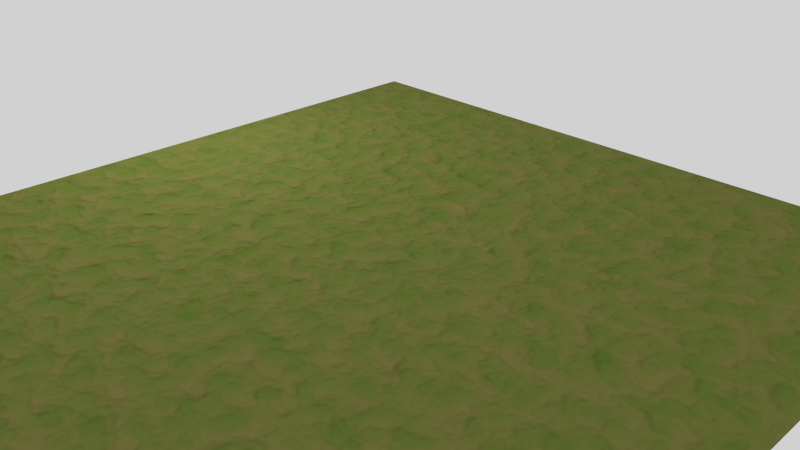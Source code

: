 # Source: material_lib.blend  (saved by Blender 2.69.10; exported with 4.5.12 LTS)
import bpy
from mathutils import Matrix  # noqa: F401  (used for matrix-valued properties, if any)

bpy.ops.wm.read_factory_settings(use_empty=True)
scene = bpy.context.scene
scene.name = 'Scene'

# ---- collections
col_collection_1 = bpy.data.collections.new('Collection 1'); scene.collection.children.link(col_collection_1)

# ---- materials (node trees are filled in below, after node groups)
mat_material = bpy.data.materials.new('Material')
mat_material.alpha_threshold = 0.0
mat_material.roughness = 0.5
mat_material.line_color = (0.0, 0.0, 0.0, 1.0)
mat_bark = bpy.data.materials.new('Bark')
mat_bark.alpha_threshold = 0.0
mat_bark.roughness = 0.5
mat_bark.line_color = (0.0, 0.0, 0.0, 1.0)

# ---- material node trees
mat_material.use_nodes = True; mat_material.node_tree.nodes.clear()
_N = mat_material.node_tree.nodes; _L = mat_material.node_tree.links
n0 = _N.new('ShaderNodeOutputMaterial'); n0.name = 'Material Output'; n0.location = (300, 300)
n0.width = 120
n1 = _N.new('ShaderNodeEmission'); n1.name = 'Emission'; n1.location = (100, 300)
n1.width = 150
n1.inputs[0].default_value = (0.8, 0.8, 0.8, 1.0)
n1.inputs[1].default_value = 4.0
_L.new(n1.outputs[0], n0.inputs[0])
n0.is_active_output = True
mat_bark.use_nodes = True; mat_bark.node_tree.nodes.clear()
_N = mat_bark.node_tree.nodes; _L = mat_bark.node_tree.links
n0 = _N.new('ShaderNodeValToRGB'); n0.name = 'ColorRamp'; n0.location = (-17, 401)
while len(n0.color_ramp.elements) > 1: n0.color_ramp.elements.remove(n0.color_ramp.elements[-1])
n0.color_ramp.elements[0].position = 0.0; n0.color_ramp.elements[0].color = (0.0729, 0.185, 0.01593, 1.0)
_e = n0.color_ramp.elements.new(1.0); _e.color = (0.268, 0.1994, 0.0696, 1.0)
n1 = _N.new('ShaderNodeBsdfDiffuse'); n1.name = 'Diffuse BSDF'; n1.location = (252, 404)
n2 = _N.new('ShaderNodeOutputMaterial'); n2.name = 'Material Output'; n2.location = (477, 402)
n2.width = 120
n3 = _N.new('ShaderNodeTexNoise'); n3.name = 'Noise Texture'; n3.location = (-206, 396)
n3.inputs[2].default_value = 32.35
n4 = _N.new('ShaderNodeBump'); n4.name = 'Bump'; n4.location = (249, 272)
n4.inputs[0].default_value = 4.0
n4.inputs[1].default_value = 0.05
n4.inputs[2].default_value = 1.0
_L.new(n1.outputs[0], n2.inputs[0])
_L.new(n3.outputs[0], n0.inputs[0])
_L.new(n0.outputs[0], n1.inputs[0])
_L.new(n3.outputs[0], n4.inputs[3])
_L.new(n4.outputs[0], n1.inputs[2])
n2.is_active_output = True

# ---- world
world_world = bpy.data.worlds.new('World'); scene.world = world_world
world_world.use_nodes = True; world_world.node_tree.nodes.clear()
_N = world_world.node_tree.nodes; _L = world_world.node_tree.links
n0 = _N.new('ShaderNodeOutputWorld'); n0.name = 'World Output'; n0.location = (300, 300)
n0.width = 120
n1 = _N.new('ShaderNodeBackground'); n1.name = 'Background'; n1.location = (10, 300)
n1.width = 150
n1.inputs[0].default_value = (0.6388, 0.6388, 0.6388, 1.0)
_L.new(n1.outputs[0], n0.inputs[0])
n0.is_active_output = True
world_world.color = (0.05088, 0.05088, 0.05088)
world_world.use_sun_shadow = False
world_world.sun_shadow_jitter_overblur = 0.0
world_world.cycles.sampling_method = 'MANUAL'
world_world.cycles.sample_map_resolution = 256

# ---- cameras
cam_camera = bpy.data.cameras.new('Camera')
cam_camera.clip_end = 100.0
cam_camera.lens = 35.0
cam_camera.sensor_width = 32.0
cam_camera.sensor_height = 18.0
cam_camera.ortho_scale = 7.314
cam_camera.dof.focus_distance = 0.0

# ---- meshes
me_plane_001 = bpy.data.meshes.new('Plane.001')
me_plane_001.from_pydata([(1.0, -1.0, 0.0), (-1.0, -1.0, 0.0), (1.0, 1.0, 0.0), (-1.0, 1.0, 0.0)], [], [(1, 0, 2, 3)])
me_plane_001.materials.append(mat_material)
me_plane_001.use_remesh_preserve_volume = False
me_plane_001.use_remesh_preserve_attributes = False
me_plane_001.use_mirror_vertex_groups = False
me_plane_001.update()
me_plane = bpy.data.meshes.new('Plane')
me_plane.from_pydata([(1.0, -1.0, 0.0), (-1.0, -1.0, 0.0), (1.0, 1.0, 0.0), (-1.0, 1.0, 0.0)], [], [(1, 0, 2, 3)])
me_plane.materials.append(mat_bark)
me_plane.use_remesh_preserve_volume = False
me_plane.use_remesh_preserve_attributes = False
me_plane.use_mirror_vertex_groups = False
me_plane.update()

# ---- objects
ob_plane_001 = bpy.data.objects.new('Plane.001', me_plane_001)
ob_plane = bpy.data.objects.new('Plane', me_plane)
ob_camera = bpy.data.objects.new('Camera', cam_camera)

# ---- transforms, parenting, visibility, modifiers, constraints
ob_plane_001.location = (-5.38, 0.5535, 4.078)
ob_plane_001.rotation_euler = (0.0, -0.7647, 0.0)
ob_plane_001.scale = (1.981, 1.981, 1.981)
ob_plane_001.lineart.crease_threshold = 0.0
ob_plane.location = (0.0, 0.0, 0.0)
ob_plane.scale = (5.262, 5.262, 5.262)
ob_plane.lineart.crease_threshold = 0.0
ob_camera.location = (7.481, -6.508, 5.344)
ob_camera.rotation_euler = (1.109, 0.01082, 0.8149)
ob_camera.lock_rotations_4d = False
ob_camera.empty_display_type = 'ARROWS'
ob_camera.color = (0.0, 0.0, 0.0, 0.0)
ob_camera.display_type = 'WIRE'
ob_camera.lineart.crease_threshold = 0.0

# ---- collection membership
col_collection_1.objects.link(ob_plane_001)
col_collection_1.objects.link(ob_plane)
col_collection_1.objects.link(ob_camera)

# ---- scene / render settings (as saved in the file)
scene.camera = ob_camera
scene.frame_start = 1; scene.frame_end = 250; scene.frame_set(1)
scene.render.engine = 'CYCLES'
scene.render.image_settings.color_mode = 'RGB'
scene.render.image_settings.compression = 90
scene.render.resolution_percentage = 50
scene.render.dither_intensity = 0.0
scene.render.bake_margin = 2
scene.render.bake_bias = 0.0
scene.cycles.feature_set = 'EXPERIMENTAL'
scene.cycles.shading_system = True
scene.cycles.use_denoising = False
scene.cycles.samples = 10
scene.cycles.sampling_pattern = 'TABULATED_SOBOL'
scene.cycles.light_sampling_threshold = 0.0
scene.cycles.use_adaptive_sampling = False
scene.cycles.use_light_tree = False
scene.cycles.blur_glossy = 0.0
scene.cycles.volume_bounces = 1
scene.cycles.pixel_filter_type = 'GAUSSIAN'
scene.cycles.sample_clamp_indirect = 0.0
scene.view_settings.view_transform = 'Standard'
bpy.context.view_layer.update()
